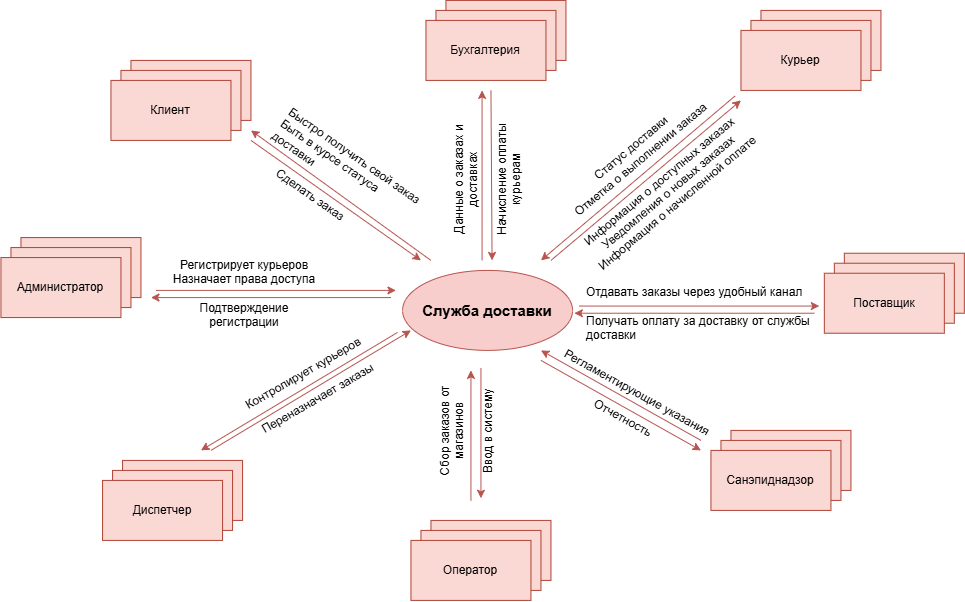

The diagram above was exported from draw.io. Its source (the exported page's mxGraphModel, read from the mxfile embedded in the PNG):
<mxGraphModel dx="911" dy="1809" grid="1" gridSize="10" guides="1" tooltips="1" connect="1" arrows="1" fold="1" page="1" pageScale="1" pageWidth="827" pageHeight="1169" math="0" shadow="0">
  <root>
    <mxCell id="0" />
    <mxCell id="1" parent="0" />
    <mxCell id="Vp40pSdH18MVz0DkJKuT-1" parent="1" style="ellipse;whiteSpace=wrap;html=1;shapeInside=1;fillColor=#f8cecc;strokeColor=#b85450;" value="&lt;b&gt;&lt;font style=&quot;font-size: 15px;&quot;&gt;Служба доставки&lt;/font&gt;&lt;/b&gt;" vertex="1">
      <mxGeometry height="80" width="170" x="411.62" y="200" as="geometry" />
    </mxCell>
    <mxCell id="Vp40pSdH18MVz0DkJKuT-5" connectable="0" parent="1" style="group" value="" vertex="1">
      <mxGeometry height="80" width="140" x="750" y="-60" as="geometry" />
    </mxCell>
    <mxCell id="Vp40pSdH18MVz0DkJKuT-2" parent="Vp40pSdH18MVz0DkJKuT-5" style="rounded=0;whiteSpace=wrap;html=1;fillColor=#fad9d5;strokeColor=#ae4132;" value="" vertex="1">
      <mxGeometry height="60" width="120" x="20" as="geometry" />
    </mxCell>
    <mxCell id="Vp40pSdH18MVz0DkJKuT-3" parent="Vp40pSdH18MVz0DkJKuT-5" style="rounded=0;whiteSpace=wrap;html=1;fillColor=#fad9d5;strokeColor=#ae4132;" value="" vertex="1">
      <mxGeometry height="60" width="120" x="10" y="10" as="geometry" />
    </mxCell>
    <mxCell id="Vp40pSdH18MVz0DkJKuT-4" parent="Vp40pSdH18MVz0DkJKuT-5" style="rounded=0;whiteSpace=wrap;html=1;fillColor=#fad9d5;strokeColor=#ae4132;" value="Курьер" vertex="1">
      <mxGeometry height="60" width="120" y="20" as="geometry" />
    </mxCell>
    <mxCell id="Vp40pSdH18MVz0DkJKuT-6" connectable="0" parent="1" style="group" value="" vertex="1">
      <mxGeometry height="80" width="140" x="120" y="-10" as="geometry" />
    </mxCell>
    <mxCell id="Vp40pSdH18MVz0DkJKuT-7" parent="Vp40pSdH18MVz0DkJKuT-6" style="rounded=0;whiteSpace=wrap;html=1;fillColor=#fad9d5;strokeColor=#ae4132;" value="" vertex="1">
      <mxGeometry height="60" width="120" x="20" as="geometry" />
    </mxCell>
    <mxCell id="Vp40pSdH18MVz0DkJKuT-8" parent="Vp40pSdH18MVz0DkJKuT-6" style="rounded=0;whiteSpace=wrap;html=1;fillColor=#fad9d5;strokeColor=#ae4132;" value="" vertex="1">
      <mxGeometry height="60" width="120" x="10" y="10" as="geometry" />
    </mxCell>
    <mxCell id="Vp40pSdH18MVz0DkJKuT-9" parent="Vp40pSdH18MVz0DkJKuT-6" style="rounded=0;whiteSpace=wrap;html=1;fillColor=#fad9d5;strokeColor=#ae4132;" value="Клиент" vertex="1">
      <mxGeometry height="60" width="120" y="20" as="geometry" />
    </mxCell>
    <mxCell id="Vp40pSdH18MVz0DkJKuT-71" edge="1" parent="Vp40pSdH18MVz0DkJKuT-6" style="endArrow=classic;html=1;rounded=0;fillColor=#f8cecc;strokeColor=#b85450;" value="">
      <mxGeometry height="50" relative="1" width="50" as="geometry">
        <mxPoint x="320" y="200" as="sourcePoint" />
        <mxPoint x="140" y="70" as="targetPoint" />
      </mxGeometry>
    </mxCell>
    <mxCell id="Vp40pSdH18MVz0DkJKuT-10" connectable="0" parent="1" style="group" value="" vertex="1">
      <mxGeometry height="80" width="140" x="10" y="167.17000000000002" as="geometry" />
    </mxCell>
    <mxCell id="Vp40pSdH18MVz0DkJKuT-11" parent="Vp40pSdH18MVz0DkJKuT-10" style="rounded=0;whiteSpace=wrap;html=1;fillColor=#fad9d5;strokeColor=#ae4132;" value="" vertex="1">
      <mxGeometry height="60" width="120" x="20" as="geometry" />
    </mxCell>
    <mxCell id="Vp40pSdH18MVz0DkJKuT-12" parent="Vp40pSdH18MVz0DkJKuT-10" style="rounded=0;whiteSpace=wrap;html=1;fillColor=#fad9d5;strokeColor=#ae4132;" value="" vertex="1">
      <mxGeometry height="60" width="120" x="10" y="10" as="geometry" />
    </mxCell>
    <mxCell id="Vp40pSdH18MVz0DkJKuT-13" parent="Vp40pSdH18MVz0DkJKuT-10" style="rounded=0;whiteSpace=wrap;html=1;fillColor=#fad9d5;strokeColor=#ae4132;" value="Администратор" vertex="1">
      <mxGeometry height="60" width="120" y="20" as="geometry" />
    </mxCell>
    <mxCell id="Vp40pSdH18MVz0DkJKuT-14" connectable="0" parent="1" style="group" value="" vertex="1">
      <mxGeometry height="80" width="140" x="420" y="450" as="geometry" />
    </mxCell>
    <mxCell id="Vp40pSdH18MVz0DkJKuT-15" parent="Vp40pSdH18MVz0DkJKuT-14" style="rounded=0;whiteSpace=wrap;html=1;fillColor=#fad9d5;strokeColor=#ae4132;" value="" vertex="1">
      <mxGeometry height="60" width="120" x="20" as="geometry" />
    </mxCell>
    <mxCell id="Vp40pSdH18MVz0DkJKuT-16" parent="Vp40pSdH18MVz0DkJKuT-14" style="rounded=0;whiteSpace=wrap;html=1;fillColor=#fad9d5;strokeColor=#ae4132;" value="" vertex="1">
      <mxGeometry height="60" width="120" x="10" y="10" as="geometry" />
    </mxCell>
    <mxCell id="Vp40pSdH18MVz0DkJKuT-17" parent="Vp40pSdH18MVz0DkJKuT-14" style="rounded=0;whiteSpace=wrap;html=1;fillColor=#fad9d5;strokeColor=#ae4132;" value="Оператор" vertex="1">
      <mxGeometry height="60" width="120" y="20" as="geometry" />
    </mxCell>
    <mxCell id="Vp40pSdH18MVz0DkJKuT-18" connectable="0" parent="1" style="group" value="" vertex="1">
      <mxGeometry height="80" width="140" x="111.62" y="390" as="geometry" />
    </mxCell>
    <mxCell id="Vp40pSdH18MVz0DkJKuT-19" parent="Vp40pSdH18MVz0DkJKuT-18" style="rounded=0;whiteSpace=wrap;html=1;fillColor=#fad9d5;strokeColor=#ae4132;" value="" vertex="1">
      <mxGeometry height="60" width="120" x="20" as="geometry" />
    </mxCell>
    <mxCell id="Vp40pSdH18MVz0DkJKuT-20" parent="Vp40pSdH18MVz0DkJKuT-18" style="rounded=0;whiteSpace=wrap;html=1;fillColor=#fad9d5;strokeColor=#ae4132;" value="" vertex="1">
      <mxGeometry height="60" width="120" x="10" y="10" as="geometry" />
    </mxCell>
    <mxCell id="Vp40pSdH18MVz0DkJKuT-21" parent="Vp40pSdH18MVz0DkJKuT-18" style="rounded=0;whiteSpace=wrap;html=1;fillColor=#fad9d5;strokeColor=#ae4132;" value="Диспетчер" vertex="1">
      <mxGeometry height="60" width="120" y="20" as="geometry" />
    </mxCell>
    <mxCell id="Vp40pSdH18MVz0DkJKuT-55" edge="1" parent="1" style="endArrow=classic;html=1;rounded=0;fillColor=#f8cecc;strokeColor=#b85450;" value="">
      <mxGeometry height="50" relative="1" width="50" as="geometry">
        <mxPoint x="165" y="220" as="sourcePoint" />
        <mxPoint x="405" y="220" as="targetPoint" />
      </mxGeometry>
    </mxCell>
    <mxCell id="Vp40pSdH18MVz0DkJKuT-56" edge="1" parent="1" style="endArrow=classic;html=1;rounded=0;fillColor=#f8cecc;strokeColor=#b85450;" value="">
      <mxGeometry height="50" relative="1" width="50" as="geometry">
        <mxPoint x="400" y="227.17000000000002" as="sourcePoint" />
        <mxPoint x="160" y="227.17000000000002" as="targetPoint" />
      </mxGeometry>
    </mxCell>
    <mxCell id="Vp40pSdH18MVz0DkJKuT-59" edge="1" parent="1" style="endArrow=classic;html=1;rounded=0;fillColor=#f8cecc;strokeColor=#b85450;" value="">
      <mxGeometry height="50" relative="1" width="50" as="geometry">
        <mxPoint x="480" y="430" as="sourcePoint" />
        <mxPoint x="480" y="300" as="targetPoint" />
      </mxGeometry>
    </mxCell>
    <mxCell id="Vp40pSdH18MVz0DkJKuT-62" parent="1" style="text;html=1;whiteSpace=wrap;strokeColor=none;fillColor=none;align=center;verticalAlign=middle;rounded=0;rotation=29;" value="Регламентирующие указания&lt;br&gt;&lt;br&gt;Отчетность" vertex="1">
      <mxGeometry height="30" width="180" x="550" y="320" as="geometry" />
    </mxCell>
    <mxCell id="Vp40pSdH18MVz0DkJKuT-64" parent="1" style="text;html=1;whiteSpace=wrap;strokeColor=none;fillColor=none;align=center;verticalAlign=middle;rounded=0;rotation=-40;" value="Статус доставки&lt;br&gt;Отметка о выполнении заказа&lt;br&gt;&lt;br&gt;Информация о доступных заказах&lt;br&gt;Уведомления о новых заказах&lt;br&gt;Информация о начисленной оплате" vertex="1">
      <mxGeometry height="30" width="268" x="530" y="90" as="geometry" />
    </mxCell>
    <mxCell id="Vp40pSdH18MVz0DkJKuT-69" edge="1" parent="1" style="endArrow=classic;html=1;rounded=0;fillColor=#f8cecc;strokeColor=#b85450;" value="">
      <mxGeometry height="50" relative="1" width="50" as="geometry">
        <mxPoint x="560" y="190" as="sourcePoint" />
        <mxPoint x="750" y="30" as="targetPoint" />
      </mxGeometry>
    </mxCell>
    <mxCell id="Vp40pSdH18MVz0DkJKuT-70" edge="1" parent="1" style="endArrow=classic;html=1;rounded=0;fillColor=#f8cecc;strokeColor=#b85450;" value="">
      <mxGeometry height="50" relative="1" width="50" as="geometry">
        <Array as="points">
          <mxPoint x="744.18" y="25.490000000000002" />
        </Array>
        <mxPoint x="744.18" y="25.490000000000002" as="sourcePoint" />
        <mxPoint x="550" y="190" as="targetPoint" />
      </mxGeometry>
    </mxCell>
    <mxCell id="Vp40pSdH18MVz0DkJKuT-72" edge="1" parent="1" style="endArrow=classic;html=1;rounded=0;fillColor=#f8cecc;strokeColor=#b85450;" value="">
      <mxGeometry height="50" relative="1" width="50" as="geometry">
        <mxPoint x="260" y="70" as="sourcePoint" />
        <mxPoint x="430" y="190" as="targetPoint" />
      </mxGeometry>
    </mxCell>
    <mxCell id="Vp40pSdH18MVz0DkJKuT-73" connectable="0" parent="1" style="group" value="" vertex="1">
      <mxGeometry height="80" width="140" x="435" y="-70" as="geometry" />
    </mxCell>
    <mxCell id="Vp40pSdH18MVz0DkJKuT-74" parent="Vp40pSdH18MVz0DkJKuT-73" style="rounded=0;whiteSpace=wrap;html=1;fillColor=#fad9d5;strokeColor=#ae4132;" value="" vertex="1">
      <mxGeometry height="60" width="120" x="20" as="geometry" />
    </mxCell>
    <mxCell id="Vp40pSdH18MVz0DkJKuT-75" parent="Vp40pSdH18MVz0DkJKuT-73" style="rounded=0;whiteSpace=wrap;html=1;fillColor=#fad9d5;strokeColor=#ae4132;" value="" vertex="1">
      <mxGeometry height="60" width="120" x="10" y="10" as="geometry" />
    </mxCell>
    <mxCell id="Vp40pSdH18MVz0DkJKuT-76" parent="Vp40pSdH18MVz0DkJKuT-73" style="rounded=0;whiteSpace=wrap;html=1;fillColor=#fad9d5;strokeColor=#ae4132;" value="Бухгалтерия" vertex="1">
      <mxGeometry height="60" width="120" y="20" as="geometry" />
    </mxCell>
    <mxCell id="Vp40pSdH18MVz0DkJKuT-77" edge="1" parent="1" style="endArrow=classic;html=1;rounded=0;fillColor=#f8cecc;strokeColor=#b85450;" value="">
      <mxGeometry height="50" relative="1" width="50" as="geometry">
        <mxPoint x="491.12" y="190" as="sourcePoint" />
        <mxPoint x="491.12" y="20" as="targetPoint" />
      </mxGeometry>
    </mxCell>
    <mxCell id="Vp40pSdH18MVz0DkJKuT-78" edge="1" parent="1" style="endArrow=classic;html=1;rounded=0;fillColor=#f8cecc;strokeColor=#b85450;" value="">
      <mxGeometry height="50" relative="1" width="50" as="geometry">
        <mxPoint x="500" y="20" as="sourcePoint" />
        <mxPoint x="501.12" y="190" as="targetPoint" />
      </mxGeometry>
    </mxCell>
    <mxCell id="Vp40pSdH18MVz0DkJKuT-79" parent="1" style="text;html=1;whiteSpace=wrap;strokeColor=none;fillColor=none;align=center;verticalAlign=middle;rounded=0;rotation=-90;" value="Данные о заказах и доставках&lt;br&gt;&lt;br&gt;Начисление оплаты курьерам" vertex="1">
      <mxGeometry height="30" width="148" x="422.62" y="93.83" as="geometry" />
    </mxCell>
    <mxCell id="Vp40pSdH18MVz0DkJKuT-80" parent="1" style="text;whiteSpace=wrap;rotation=35;" value="Быстро получить свой заказ&#10;Быть в курсе статуса доставки" vertex="1">
      <mxGeometry height="40" width="160" x="280" y="70" as="geometry" />
    </mxCell>
    <mxCell id="Vp40pSdH18MVz0DkJKuT-81" parent="1" style="text;html=1;whiteSpace=wrap;strokeColor=none;fillColor=none;align=center;verticalAlign=middle;rounded=0;rotation=35;" value="Сделать заказ" vertex="1">
      <mxGeometry height="30" width="100" x="270" y="110" as="geometry" />
    </mxCell>
    <mxCell id="Vp40pSdH18MVz0DkJKuT-50" edge="1" parent="1" style="endArrow=classic;html=1;rounded=0;fillColor=#f8cecc;strokeColor=#b85450;" value="">
      <mxGeometry height="50" relative="1" width="50" as="geometry">
        <mxPoint x="550" y="290" as="sourcePoint" />
        <mxPoint x="710" y="380" as="targetPoint" />
      </mxGeometry>
    </mxCell>
    <mxCell id="Vp40pSdH18MVz0DkJKuT-51" edge="1" parent="1" style="endArrow=classic;html=1;rounded=0;fillColor=#f8cecc;strokeColor=#b85450;" value="">
      <mxGeometry height="50" relative="1" width="50" as="geometry">
        <mxPoint x="710" y="370" as="sourcePoint" />
        <mxPoint x="550" y="280" as="targetPoint" />
      </mxGeometry>
    </mxCell>
    <mxCell id="Vp40pSdH18MVz0DkJKuT-68" parent="1" style="text;whiteSpace=wrap;" value="Отдавать заказы через удобный канал&#10;&#10;Получать оплату за доставку от службы доставки" vertex="1">
      <mxGeometry height="40" width="239" x="593.38" y="207.83" as="geometry" />
    </mxCell>
    <mxCell id="Vp40pSdH18MVz0DkJKuT-30" connectable="0" parent="1" style="group" value="" vertex="1">
      <mxGeometry height="80" width="140" x="833.38" y="182.83" as="geometry" />
    </mxCell>
    <mxCell id="Vp40pSdH18MVz0DkJKuT-31" parent="Vp40pSdH18MVz0DkJKuT-30" style="rounded=0;whiteSpace=wrap;html=1;fillColor=#fad9d5;strokeColor=#ae4132;" value="" vertex="1">
      <mxGeometry height="60" width="120" x="20" as="geometry" />
    </mxCell>
    <mxCell id="Vp40pSdH18MVz0DkJKuT-32" parent="Vp40pSdH18MVz0DkJKuT-30" style="rounded=0;whiteSpace=wrap;html=1;fillColor=#fad9d5;strokeColor=#ae4132;" value="" vertex="1">
      <mxGeometry height="60" width="120" x="10" y="10" as="geometry" />
    </mxCell>
    <mxCell id="Vp40pSdH18MVz0DkJKuT-33" parent="Vp40pSdH18MVz0DkJKuT-30" style="rounded=0;whiteSpace=wrap;html=1;fillColor=#fad9d5;strokeColor=#ae4132;" value="Поставщик" vertex="1">
      <mxGeometry height="60" width="120" y="20" as="geometry" />
    </mxCell>
    <mxCell id="Vp40pSdH18MVz0DkJKuT-58" edge="1" parent="1" style="endArrow=classic;html=1;rounded=0;fillColor=#f8cecc;strokeColor=#b85450;" value="">
      <mxGeometry height="50" relative="1" width="50" as="geometry">
        <mxPoint x="823.38" y="242.83" as="sourcePoint" />
        <mxPoint x="583.38" y="242.83" as="targetPoint" />
      </mxGeometry>
    </mxCell>
    <mxCell id="Vp40pSdH18MVz0DkJKuT-57" edge="1" parent="1" style="endArrow=classic;html=1;rounded=0;fillColor=#f8cecc;strokeColor=#b85450;" value="">
      <mxGeometry height="50" relative="1" width="50" as="geometry">
        <mxPoint x="588.38" y="235.66" as="sourcePoint" />
        <mxPoint x="828.38" y="235.66" as="targetPoint" />
      </mxGeometry>
    </mxCell>
    <mxCell id="Vp40pSdH18MVz0DkJKuT-26" connectable="0" parent="1" style="group" value="" vertex="1">
      <mxGeometry height="80" width="140" x="720" y="360" as="geometry" />
    </mxCell>
    <mxCell id="Vp40pSdH18MVz0DkJKuT-27" parent="Vp40pSdH18MVz0DkJKuT-26" style="rounded=0;whiteSpace=wrap;html=1;fillColor=#fad9d5;strokeColor=#ae4132;" value="" vertex="1">
      <mxGeometry height="60" width="120" x="20" as="geometry" />
    </mxCell>
    <mxCell id="Vp40pSdH18MVz0DkJKuT-28" parent="Vp40pSdH18MVz0DkJKuT-26" style="rounded=0;whiteSpace=wrap;html=1;fillColor=#fad9d5;strokeColor=#ae4132;" value="" vertex="1">
      <mxGeometry height="60" width="120" x="10" y="10" as="geometry" />
    </mxCell>
    <mxCell id="Vp40pSdH18MVz0DkJKuT-29" parent="Vp40pSdH18MVz0DkJKuT-26" style="rounded=0;whiteSpace=wrap;html=1;fillColor=#fad9d5;strokeColor=#ae4132;" value="Санэпиднадзор" vertex="1">
      <mxGeometry height="60" width="120" y="20" as="geometry" />
    </mxCell>
    <mxCell id="Vp40pSdH18MVz0DkJKuT-47" edge="1" parent="1" style="endArrow=classic;html=1;rounded=0;fillColor=#f8cecc;strokeColor=#b85450;" value="">
      <mxGeometry height="50" relative="1" width="50" as="geometry">
        <mxPoint x="220" y="380" as="sourcePoint" />
        <mxPoint x="420" y="259.99999999999994" as="targetPoint" />
      </mxGeometry>
    </mxCell>
    <mxCell id="Vp40pSdH18MVz0DkJKuT-48" edge="1" parent="1" style="endArrow=classic;html=1;rounded=0;fillColor=#f8cecc;strokeColor=#b85450;" value="">
      <mxGeometry height="50" relative="1" width="50" as="geometry">
        <mxPoint x="406.62" y="261.99999999999994" as="sourcePoint" />
        <mxPoint x="210" y="380" as="targetPoint" />
      </mxGeometry>
    </mxCell>
    <mxCell id="Vp40pSdH18MVz0DkJKuT-65" parent="1" style="text;html=1;whiteSpace=wrap;strokeColor=none;fillColor=none;align=center;verticalAlign=middle;rounded=0;rotation=-30;" value="Контролирует курьеров&lt;br&gt;&lt;br&gt;Переназначает заказы" vertex="1">
      <mxGeometry height="30" width="160" x="240" y="300" as="geometry" />
    </mxCell>
    <mxCell id="Vp40pSdH18MVz0DkJKuT-66" parent="1" style="text;html=1;whiteSpace=wrap;strokeColor=none;fillColor=none;align=center;verticalAlign=middle;rounded=0;rotation=-90;" value="Сбор заказов от магазинов&lt;br&gt;&lt;br&gt;Ввод в систему" vertex="1">
      <mxGeometry height="30" width="140" x="405" y="345" as="geometry" />
    </mxCell>
    <mxCell id="Vp40pSdH18MVz0DkJKuT-60" edge="1" parent="1" style="endArrow=classic;html=1;rounded=0;fillColor=#f8cecc;strokeColor=#b85450;" value="">
      <mxGeometry height="50" relative="1" width="50" as="geometry">
        <mxPoint x="490" y="297.83" as="sourcePoint" />
        <mxPoint x="490" y="427.83" as="targetPoint" />
      </mxGeometry>
    </mxCell>
    <mxCell id="Vp40pSdH18MVz0DkJKuT-63" parent="1" style="text;html=1;whiteSpace=wrap;strokeColor=none;fillColor=none;align=center;verticalAlign=middle;rounded=0;" value="Регистрирует курьеров&lt;br&gt;Назначает права доступа&lt;br&gt;&lt;br&gt;Подтверждение регистрации" vertex="1">
      <mxGeometry height="30" width="148" x="180" y="207.83" as="geometry" />
    </mxCell>
  </root>
</mxGraphModel>